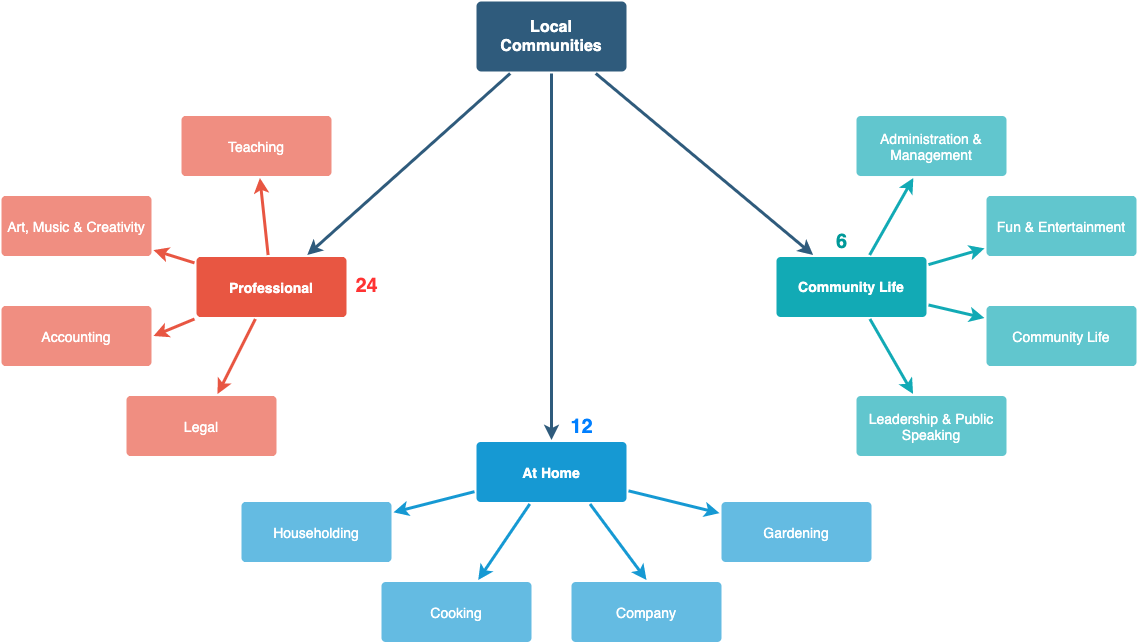

The diagram above was exported from draw.io. Its source (the exported page's mxGraphModel, read from the mxfile embedded in the PNG):
<mxGraphModel dx="1261" dy="592" grid="1" gridSize="10" guides="1" tooltips="1" connect="1" arrows="1" fold="1" page="1" pageScale="1" pageWidth="1169" pageHeight="827" background="#ffffff" math="0" shadow="0">
  <root>
    <mxCell id="0" />
    <mxCell id="1" parent="0" />
    <mxCell id="1746" value="" style="edgeStyle=none;rounded=0;jumpStyle=none;html=1;shadow=0;labelBackgroundColor=none;startArrow=none;startFill=0;endArrow=classic;endFill=1;jettySize=auto;orthogonalLoop=1;strokeColor=#2F5B7C;strokeWidth=3;fontFamily=Helvetica;fontSize=16;fontColor=#23445D;spacing=5;" parent="1" source="1749" target="1771" edge="1">
      <mxGeometry relative="1" as="geometry" />
    </mxCell>
    <mxCell id="1747" value="" style="edgeStyle=none;rounded=0;jumpStyle=none;html=1;shadow=0;labelBackgroundColor=none;startArrow=none;startFill=0;endArrow=classic;endFill=1;jettySize=auto;orthogonalLoop=1;strokeColor=#2F5B7C;strokeWidth=3;fontFamily=Helvetica;fontSize=16;fontColor=#23445D;spacing=5;" parent="1" source="1749" target="1760" edge="1">
      <mxGeometry relative="1" as="geometry" />
    </mxCell>
    <mxCell id="1748" value="" style="edgeStyle=none;rounded=0;jumpStyle=none;html=1;shadow=0;labelBackgroundColor=none;startArrow=none;startFill=0;endArrow=classic;endFill=1;jettySize=auto;orthogonalLoop=1;strokeColor=#2F5B7C;strokeWidth=3;fontFamily=Helvetica;fontSize=16;fontColor=#23445D;spacing=5;" parent="1" source="1749" target="1753" edge="1">
      <mxGeometry relative="1" as="geometry" />
    </mxCell>
    <mxCell id="1749" value="Local Communities" style="rounded=1;whiteSpace=wrap;html=1;shadow=0;labelBackgroundColor=none;strokeColor=none;strokeWidth=3;fillColor=#2F5B7C;fontFamily=Helvetica;fontSize=16;fontColor=#FFFFFF;align=center;fontStyle=1;spacing=5;arcSize=7;perimeterSpacing=2;" parent="1" vertex="1">
      <mxGeometry x="495" y="130" width="150" height="70" as="geometry" />
    </mxCell>
    <mxCell id="1750" value="" style="edgeStyle=none;rounded=1;jumpStyle=none;html=1;shadow=0;labelBackgroundColor=none;startArrow=none;startFill=0;jettySize=auto;orthogonalLoop=1;strokeColor=#E85642;strokeWidth=3;fontFamily=Helvetica;fontSize=14;fontColor=#FFFFFF;spacing=5;fontStyle=1;fillColor=#b0e3e6;" parent="1" source="1753" target="1756" edge="1">
      <mxGeometry relative="1" as="geometry" />
    </mxCell>
    <mxCell id="1751" value="" style="edgeStyle=none;rounded=1;jumpStyle=none;html=1;shadow=0;labelBackgroundColor=none;startArrow=none;startFill=0;jettySize=auto;orthogonalLoop=1;strokeColor=#E85642;strokeWidth=3;fontFamily=Helvetica;fontSize=14;fontColor=#FFFFFF;spacing=5;fontStyle=1;fillColor=#b0e3e6;" parent="1" source="1753" target="1755" edge="1">
      <mxGeometry relative="1" as="geometry" />
    </mxCell>
    <mxCell id="1752" value="" style="edgeStyle=none;rounded=1;jumpStyle=none;html=1;shadow=0;labelBackgroundColor=none;startArrow=none;startFill=0;jettySize=auto;orthogonalLoop=1;strokeColor=#E85642;strokeWidth=3;fontFamily=Helvetica;fontSize=14;fontColor=#FFFFFF;spacing=5;fontStyle=1;fillColor=#b0e3e6;" parent="1" source="1753" target="1754" edge="1">
      <mxGeometry relative="1" as="geometry" />
    </mxCell>
    <mxCell id="1753" value="Professional" style="rounded=1;whiteSpace=wrap;html=1;shadow=0;labelBackgroundColor=none;strokeColor=none;strokeWidth=3;fillColor=#e85642;fontFamily=Helvetica;fontSize=14;fontColor=#FFFFFF;align=center;spacing=5;fontStyle=1;arcSize=7;perimeterSpacing=2;" parent="1" vertex="1">
      <mxGeometry x="215" y="385.5" width="150" height="60" as="geometry" />
    </mxCell>
    <mxCell id="1754" value="Legal" style="rounded=1;whiteSpace=wrap;html=1;shadow=0;labelBackgroundColor=none;strokeColor=none;strokeWidth=3;fillColor=#f08e81;fontFamily=Helvetica;fontSize=14;fontColor=#FFFFFF;align=center;spacing=5;fontStyle=0;arcSize=7;perimeterSpacing=2;" parent="1" vertex="1">
      <mxGeometry x="145" y="524.5" width="150" height="60" as="geometry" />
    </mxCell>
    <mxCell id="1755" value="Art, Music &amp;amp; Creativity" style="rounded=1;whiteSpace=wrap;html=1;shadow=0;labelBackgroundColor=none;strokeColor=none;strokeWidth=3;fillColor=#f08e81;fontFamily=Helvetica;fontSize=14;fontColor=#FFFFFF;align=center;spacing=5;fontStyle=0;arcSize=7;perimeterSpacing=2;" parent="1" vertex="1">
      <mxGeometry x="20" y="324.5" width="150" height="60" as="geometry" />
    </mxCell>
    <mxCell id="1756" value="Teaching" style="rounded=1;whiteSpace=wrap;html=1;shadow=0;labelBackgroundColor=none;strokeColor=none;strokeWidth=3;fillColor=#f08e81;fontFamily=Helvetica;fontSize=14;fontColor=#FFFFFF;align=center;spacing=5;fontStyle=0;arcSize=7;perimeterSpacing=2;" parent="1" vertex="1">
      <mxGeometry x="200" y="244.5" width="150" height="60" as="geometry" />
    </mxCell>
    <mxCell id="1757" value="" style="edgeStyle=none;rounded=0;jumpStyle=none;html=1;shadow=0;labelBackgroundColor=none;startArrow=none;startFill=0;endArrow=classic;endFill=1;jettySize=auto;orthogonalLoop=1;strokeColor=#1699D3;strokeWidth=3;fontFamily=Helvetica;fontSize=14;fontColor=#FFFFFF;spacing=5;" parent="1" source="1760" target="1763" edge="1">
      <mxGeometry relative="1" as="geometry" />
    </mxCell>
    <mxCell id="1758" value="" style="edgeStyle=none;rounded=0;jumpStyle=none;html=1;shadow=0;labelBackgroundColor=none;startArrow=none;startFill=0;endArrow=classic;endFill=1;jettySize=auto;orthogonalLoop=1;strokeColor=#1699D3;strokeWidth=3;fontFamily=Helvetica;fontSize=14;fontColor=#FFFFFF;spacing=5;" parent="1" source="1760" target="1762" edge="1">
      <mxGeometry relative="1" as="geometry" />
    </mxCell>
    <mxCell id="1759" value="" style="edgeStyle=none;rounded=0;jumpStyle=none;html=1;shadow=0;labelBackgroundColor=none;startArrow=none;startFill=0;endArrow=classic;endFill=1;jettySize=auto;orthogonalLoop=1;strokeColor=#1699D3;strokeWidth=3;fontFamily=Helvetica;fontSize=14;fontColor=#FFFFFF;spacing=5;" parent="1" source="1760" target="1761" edge="1">
      <mxGeometry relative="1" as="geometry" />
    </mxCell>
    <mxCell id="1760" value="At Home" style="rounded=1;whiteSpace=wrap;html=1;shadow=0;labelBackgroundColor=none;strokeColor=none;strokeWidth=3;fillColor=#1699d3;fontFamily=Helvetica;fontSize=14;fontColor=#FFFFFF;align=center;spacing=5;fontStyle=1;arcSize=7;perimeterSpacing=2;" parent="1" vertex="1">
      <mxGeometry x="495" y="570.5" width="150" height="60" as="geometry" />
    </mxCell>
    <mxCell id="1761" value="Gardening" style="rounded=1;whiteSpace=wrap;html=1;shadow=0;labelBackgroundColor=none;strokeColor=none;strokeWidth=3;fillColor=#64bbe2;fontFamily=Helvetica;fontSize=14;fontColor=#FFFFFF;align=center;spacing=5;arcSize=7;perimeterSpacing=2;" parent="1" vertex="1">
      <mxGeometry x="740" y="630.5" width="150" height="60" as="geometry" />
    </mxCell>
    <mxCell id="1762" value="Cooking" style="rounded=1;whiteSpace=wrap;html=1;shadow=0;labelBackgroundColor=none;strokeColor=none;strokeWidth=3;fillColor=#64bbe2;fontFamily=Helvetica;fontSize=14;fontColor=#FFFFFF;align=center;spacing=5;arcSize=7;perimeterSpacing=2;" parent="1" vertex="1">
      <mxGeometry x="400" y="710.5" width="150" height="60" as="geometry" />
    </mxCell>
    <mxCell id="1763" value="Householding" style="rounded=1;whiteSpace=wrap;html=1;shadow=0;labelBackgroundColor=none;strokeColor=none;strokeWidth=3;fillColor=#64bbe2;fontFamily=Helvetica;fontSize=14;fontColor=#FFFFFF;align=center;spacing=5;arcSize=7;perimeterSpacing=2;" parent="1" vertex="1">
      <mxGeometry x="260" y="630.5" width="150" height="60" as="geometry" />
    </mxCell>
    <mxCell id="1771" value="Community Life" style="rounded=1;whiteSpace=wrap;html=1;shadow=0;labelBackgroundColor=none;strokeColor=none;strokeWidth=3;fillColor=#12aab5;fontFamily=Helvetica;fontSize=14;fontColor=#FFFFFF;align=center;spacing=5;fontStyle=1;arcSize=7;perimeterSpacing=2;" parent="1" vertex="1">
      <mxGeometry x="795" y="385.4999999999999" width="150" height="60" as="geometry" />
    </mxCell>
    <mxCell id="1772" value="Leadership &amp;amp; Public Speaking" style="rounded=1;whiteSpace=wrap;html=1;shadow=0;labelBackgroundColor=none;strokeColor=none;strokeWidth=3;fillColor=#61c6ce;fontFamily=Helvetica;fontSize=14;fontColor=#FFFFFF;align=center;spacing=5;fontStyle=0;arcSize=7;perimeterSpacing=2;" parent="1" vertex="1">
      <mxGeometry x="875" y="524.5" width="150" height="60" as="geometry" />
    </mxCell>
    <mxCell id="1773" value="" style="edgeStyle=none;rounded=1;jumpStyle=none;html=1;shadow=0;labelBackgroundColor=none;startArrow=none;startFill=0;jettySize=auto;orthogonalLoop=1;strokeColor=#12AAB5;strokeWidth=3;fontFamily=Helvetica;fontSize=14;fontColor=#FFFFFF;spacing=5;fontStyle=1;fillColor=#b0e3e6;" parent="1" source="1771" target="1772" edge="1">
      <mxGeometry relative="1" as="geometry" />
    </mxCell>
    <mxCell id="1774" value="Community Life" style="rounded=1;whiteSpace=wrap;html=1;shadow=0;labelBackgroundColor=none;strokeColor=none;strokeWidth=3;fillColor=#61c6ce;fontFamily=Helvetica;fontSize=14;fontColor=#FFFFFF;align=center;spacing=5;fontStyle=0;arcSize=7;perimeterSpacing=2;" parent="1" vertex="1">
      <mxGeometry x="1005" y="434.5" width="150" height="60" as="geometry" />
    </mxCell>
    <mxCell id="1775" value="" style="edgeStyle=none;rounded=1;jumpStyle=none;html=1;shadow=0;labelBackgroundColor=none;startArrow=none;startFill=0;jettySize=auto;orthogonalLoop=1;strokeColor=#12AAB5;strokeWidth=3;fontFamily=Helvetica;fontSize=14;fontColor=#FFFFFF;spacing=5;fontStyle=1;fillColor=#b0e3e6;" parent="1" source="1771" target="1774" edge="1">
      <mxGeometry relative="1" as="geometry" />
    </mxCell>
    <mxCell id="1776" value="Fun &amp;amp; Entertainment" style="rounded=1;whiteSpace=wrap;html=1;shadow=0;labelBackgroundColor=none;strokeColor=none;strokeWidth=3;fillColor=#61c6ce;fontFamily=Helvetica;fontSize=14;fontColor=#FFFFFF;align=center;spacing=5;fontStyle=0;arcSize=7;perimeterSpacing=2;" parent="1" vertex="1">
      <mxGeometry x="1005" y="324.5" width="150" height="60" as="geometry" />
    </mxCell>
    <mxCell id="1777" value="" style="edgeStyle=none;rounded=1;jumpStyle=none;html=1;shadow=0;labelBackgroundColor=none;startArrow=none;startFill=0;jettySize=auto;orthogonalLoop=1;strokeColor=#12AAB5;strokeWidth=3;fontFamily=Helvetica;fontSize=14;fontColor=#FFFFFF;spacing=5;fontStyle=1;fillColor=#b0e3e6;" parent="1" source="1771" target="1776" edge="1">
      <mxGeometry relative="1" as="geometry" />
    </mxCell>
    <mxCell id="1778" value="Administration &amp;amp; Management" style="rounded=1;whiteSpace=wrap;html=1;shadow=0;labelBackgroundColor=none;strokeColor=none;strokeWidth=3;fillColor=#61c6ce;fontFamily=Helvetica;fontSize=14;fontColor=#FFFFFF;align=center;spacing=5;fontStyle=0;arcSize=7;perimeterSpacing=2;" parent="1" vertex="1">
      <mxGeometry x="875" y="244.5" width="150" height="60" as="geometry" />
    </mxCell>
    <mxCell id="1779" value="" style="edgeStyle=none;rounded=1;jumpStyle=none;html=1;shadow=0;labelBackgroundColor=none;startArrow=none;startFill=0;jettySize=auto;orthogonalLoop=1;strokeColor=#12AAB5;strokeWidth=3;fontFamily=Helvetica;fontSize=14;fontColor=#FFFFFF;spacing=5;fontStyle=1;fillColor=#b0e3e6;" parent="1" source="1771" target="1778" edge="1">
      <mxGeometry relative="1" as="geometry" />
    </mxCell>
    <mxCell id="VkcpEEhRFpmnz6Z8iiEa-1789" value="Accounting" style="rounded=1;whiteSpace=wrap;html=1;shadow=0;labelBackgroundColor=none;strokeColor=none;strokeWidth=3;fillColor=#f08e81;fontFamily=Helvetica;fontSize=14;fontColor=#FFFFFF;align=center;spacing=5;fontStyle=0;arcSize=7;perimeterSpacing=2;" parent="1" vertex="1">
      <mxGeometry x="20" y="434.5" width="150" height="60" as="geometry" />
    </mxCell>
    <mxCell id="VkcpEEhRFpmnz6Z8iiEa-1791" value="" style="edgeStyle=none;rounded=1;jumpStyle=none;html=1;shadow=0;labelBackgroundColor=none;startArrow=none;startFill=0;jettySize=auto;orthogonalLoop=1;strokeColor=#E85642;strokeWidth=3;fontFamily=Helvetica;fontSize=14;fontColor=#FFFFFF;spacing=5;fontStyle=1;fillColor=#b0e3e6;entryX=1;entryY=0.5;entryDx=0;entryDy=0;exitX=0;exitY=1;exitDx=0;exitDy=0;" parent="1" source="1753" target="VkcpEEhRFpmnz6Z8iiEa-1789" edge="1">
      <mxGeometry relative="1" as="geometry">
        <mxPoint x="223" y="401.4128205128204" as="sourcePoint" />
        <mxPoint x="182" y="388.5871794871796" as="targetPoint" />
      </mxGeometry>
    </mxCell>
    <mxCell id="VkcpEEhRFpmnz6Z8iiEa-1792" value="Company" style="rounded=1;whiteSpace=wrap;html=1;shadow=0;labelBackgroundColor=none;strokeColor=none;strokeWidth=3;fillColor=#64bbe2;fontFamily=Helvetica;fontSize=14;fontColor=#FFFFFF;align=center;spacing=5;arcSize=7;perimeterSpacing=2;" parent="1" vertex="1">
      <mxGeometry x="590" y="710.5" width="150" height="60" as="geometry" />
    </mxCell>
    <mxCell id="VkcpEEhRFpmnz6Z8iiEa-1793" value="" style="edgeStyle=none;rounded=0;jumpStyle=none;html=1;shadow=0;labelBackgroundColor=none;startArrow=none;startFill=0;endArrow=classic;endFill=1;jettySize=auto;orthogonalLoop=1;strokeColor=#1699D3;strokeWidth=3;fontFamily=Helvetica;fontSize=14;fontColor=#FFFFFF;spacing=5;entryX=0.5;entryY=0;entryDx=0;entryDy=0;exitX=0.75;exitY=1;exitDx=0;exitDy=0;" parent="1" source="1760" target="VkcpEEhRFpmnz6Z8iiEa-1792" edge="1">
      <mxGeometry relative="1" as="geometry">
        <mxPoint x="640" y="650" as="sourcePoint" />
        <mxPoint x="522.1428571428569" y="718.5000000000002" as="targetPoint" />
      </mxGeometry>
    </mxCell>
    <mxCell id="iEL7ow0k-vkUEK2JVIjJ-1779" value="&lt;b&gt;&lt;font color=&quot;#ff3333&quot;&gt;24&lt;/font&gt;&lt;/b&gt;" style="text;html=1;align=center;verticalAlign=middle;resizable=0;points=[];autosize=1;fontSize=20;fontColor=#007FFF;" vertex="1" parent="1">
      <mxGeometry x="365" y="399" width="40" height="30" as="geometry" />
    </mxCell>
    <mxCell id="iEL7ow0k-vkUEK2JVIjJ-1780" value="6" style="text;html=1;align=center;verticalAlign=middle;resizable=0;points=[];autosize=1;fontStyle=1;fontColor=#009999;fontSize=20;" vertex="1" parent="1">
      <mxGeometry x="845" y="354.5" width="30" height="30" as="geometry" />
    </mxCell>
    <mxCell id="iEL7ow0k-vkUEK2JVIjJ-1781" value="12" style="text;html=1;align=center;verticalAlign=middle;resizable=0;points=[];autosize=1;fontStyle=1;fontSize=20;fontColor=#007FFF;" vertex="1" parent="1">
      <mxGeometry x="580" y="539.5" width="40" height="30" as="geometry" />
    </mxCell>
  </root>
</mxGraphModel>